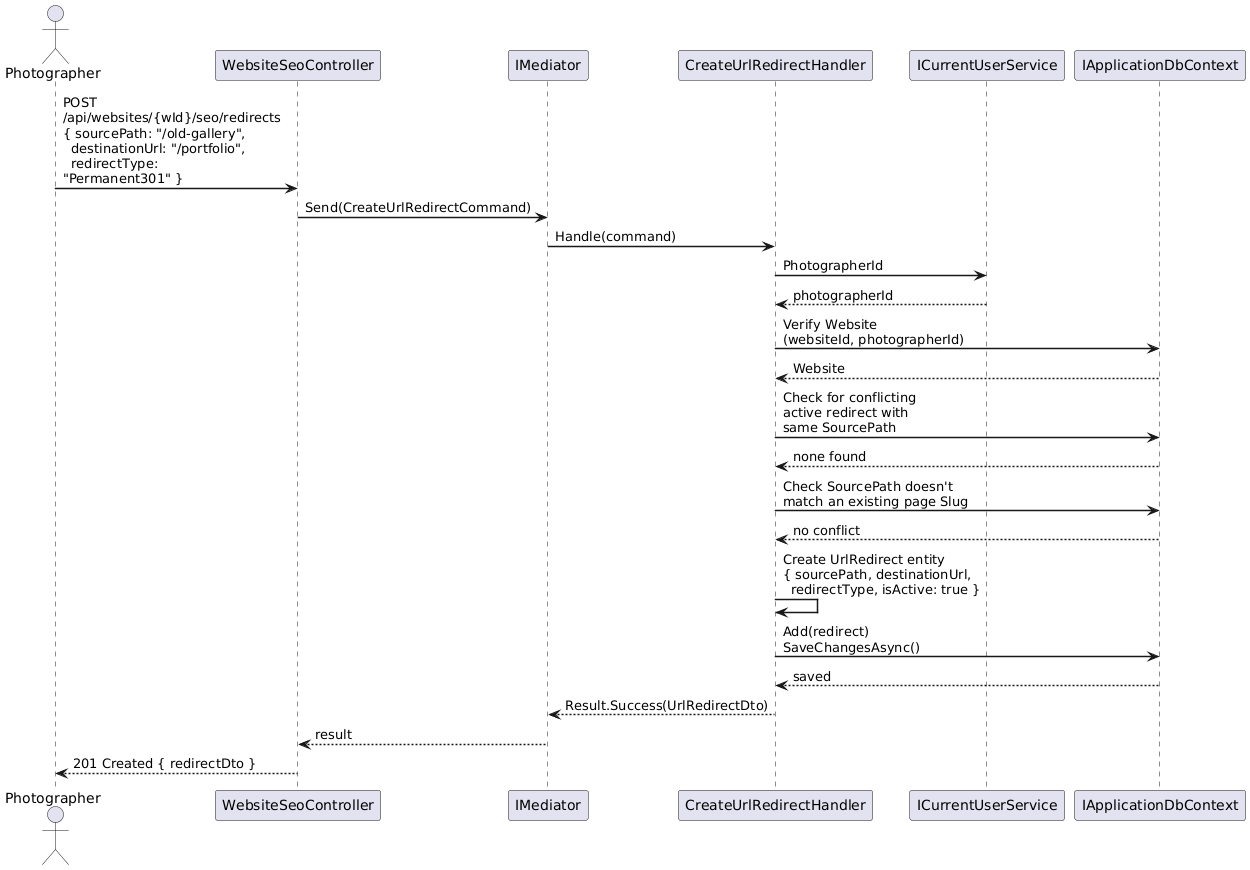

The diagram above was rendered by PlantUML. Its source (embedded in the PNG):
@startuml
skinparam sequenceArrowThickness 1.5
skinparam maxMessageSize 200

actor Photographer as P
participant "WebsiteSeoController" as C
participant "IMediator" as M
participant "CreateUrlRedirectHandler" as H
participant "ICurrentUserService" as U
participant "IApplicationDbContext" as DB

P -> C : POST /api/websites/{wId}/seo/redirects\n{ sourcePath: "/old-gallery",\n  destinationUrl: "/portfolio",\n  redirectType: "Permanent301" }
C -> M : Send(CreateUrlRedirectCommand)
M -> H : Handle(command)
H -> U : PhotographerId
U --> H : photographerId

H -> DB : Verify Website\n(websiteId, photographerId)
DB --> H : Website

H -> DB : Check for conflicting\nactive redirect with\nsame SourcePath
DB --> H : none found

H -> DB : Check SourcePath doesn't\nmatch an existing page Slug
DB --> H : no conflict

H -> H : Create UrlRedirect entity\n{ sourcePath, destinationUrl,\n  redirectType, isActive: true }

H -> DB : Add(redirect)\nSaveChangesAsync()
DB --> H : saved

H --> M : Result.Success(UrlRedirectDto)
M --> C : result
C --> P : 201 Created { redirectDto }

@enduml